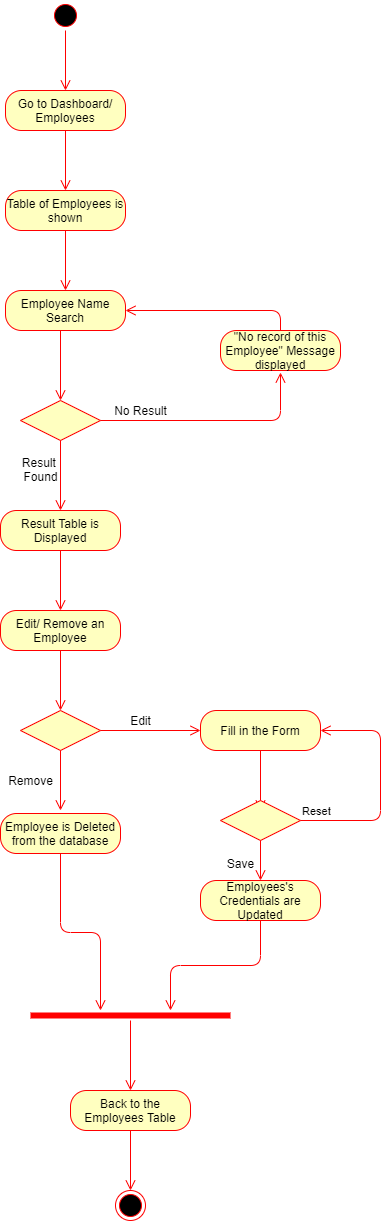

The diagram above was exported from draw.io. Its source (the exported page's mxGraphModel, read from the mxfile embedded in the PNG):
<mxGraphModel dx="782" dy="469" grid="1" gridSize="10" guides="1" tooltips="1" connect="1" arrows="1" fold="1" page="1" pageScale="1" pageWidth="827" pageHeight="1169" math="0" shadow="0">
  <root>
    <mxCell id="0" />
    <mxCell id="1" parent="0" />
    <mxCell id="vAn11ckCFEnfFTK5gUzR-1" value="" style="ellipse;html=1;shape=startState;fillColor=#000000;strokeColor=#ff0000;" parent="1" vertex="1">
      <mxGeometry x="390" y="40" width="30" height="30" as="geometry" />
    </mxCell>
    <mxCell id="vAn11ckCFEnfFTK5gUzR-2" value="" style="edgeStyle=orthogonalEdgeStyle;html=1;verticalAlign=bottom;endArrow=open;endSize=8;strokeColor=#ff0000;" parent="1" source="vAn11ckCFEnfFTK5gUzR-1" edge="1">
      <mxGeometry relative="1" as="geometry">
        <mxPoint x="405" y="130" as="targetPoint" />
      </mxGeometry>
    </mxCell>
    <mxCell id="vAn11ckCFEnfFTK5gUzR-3" value="Go to Dashboard/ Employees" style="rounded=1;whiteSpace=wrap;html=1;arcSize=40;fontColor=#000000;fillColor=#ffffc0;strokeColor=#ff0000;" parent="1" vertex="1">
      <mxGeometry x="345" y="130" width="120" height="40" as="geometry" />
    </mxCell>
    <mxCell id="vAn11ckCFEnfFTK5gUzR-4" value="" style="edgeStyle=orthogonalEdgeStyle;html=1;verticalAlign=bottom;endArrow=open;endSize=8;strokeColor=#ff0000;" parent="1" source="vAn11ckCFEnfFTK5gUzR-3" edge="1">
      <mxGeometry relative="1" as="geometry">
        <mxPoint x="405" y="230" as="targetPoint" />
      </mxGeometry>
    </mxCell>
    <mxCell id="vAn11ckCFEnfFTK5gUzR-5" value="Table of Employees is shown" style="rounded=1;whiteSpace=wrap;html=1;arcSize=40;fontColor=#000000;fillColor=#ffffc0;strokeColor=#ff0000;" parent="1" vertex="1">
      <mxGeometry x="345" y="230" width="120" height="40" as="geometry" />
    </mxCell>
    <mxCell id="vAn11ckCFEnfFTK5gUzR-6" value="" style="edgeStyle=orthogonalEdgeStyle;html=1;verticalAlign=bottom;endArrow=open;endSize=8;strokeColor=#ff0000;" parent="1" source="vAn11ckCFEnfFTK5gUzR-5" edge="1">
      <mxGeometry relative="1" as="geometry">
        <mxPoint x="405" y="330" as="targetPoint" />
      </mxGeometry>
    </mxCell>
    <mxCell id="vAn11ckCFEnfFTK5gUzR-7" value="Employee Name Search" style="rounded=1;whiteSpace=wrap;html=1;arcSize=40;fontColor=#000000;fillColor=#ffffc0;strokeColor=#ff0000;" parent="1" vertex="1">
      <mxGeometry x="345" y="330" width="120" height="40" as="geometry" />
    </mxCell>
    <mxCell id="vAn11ckCFEnfFTK5gUzR-8" value="" style="edgeStyle=orthogonalEdgeStyle;html=1;verticalAlign=bottom;endArrow=open;endSize=8;strokeColor=#ff0000;" parent="1" source="vAn11ckCFEnfFTK5gUzR-7" edge="1">
      <mxGeometry relative="1" as="geometry">
        <mxPoint x="400" y="440" as="targetPoint" />
        <Array as="points">
          <mxPoint x="400" y="440" />
          <mxPoint x="400" y="440" />
        </Array>
      </mxGeometry>
    </mxCell>
    <mxCell id="vAn11ckCFEnfFTK5gUzR-9" value="" style="rhombus;whiteSpace=wrap;html=1;fillColor=#ffffc0;strokeColor=#ff0000;" parent="1" vertex="1">
      <mxGeometry x="360" y="440" width="80" height="40" as="geometry" />
    </mxCell>
    <mxCell id="vAn11ckCFEnfFTK5gUzR-10" value="" style="edgeStyle=orthogonalEdgeStyle;html=1;align=left;verticalAlign=bottom;endArrow=open;endSize=8;strokeColor=#ff0000;" parent="1" source="vAn11ckCFEnfFTK5gUzR-9" edge="1">
      <mxGeometry x="-1" relative="1" as="geometry">
        <mxPoint x="620" y="412" as="targetPoint" />
        <Array as="points">
          <mxPoint x="620" y="460" />
        </Array>
      </mxGeometry>
    </mxCell>
    <mxCell id="vAn11ckCFEnfFTK5gUzR-11" value="" style="edgeStyle=orthogonalEdgeStyle;html=1;align=left;verticalAlign=top;endArrow=open;endSize=8;strokeColor=#ff0000;" parent="1" source="vAn11ckCFEnfFTK5gUzR-9" edge="1">
      <mxGeometry x="1" y="86" relative="1" as="geometry">
        <mxPoint x="400" y="550" as="targetPoint" />
        <mxPoint x="-36" y="70" as="offset" />
      </mxGeometry>
    </mxCell>
    <mxCell id="vAn11ckCFEnfFTK5gUzR-12" value="No Result" style="text;html=1;align=center;verticalAlign=middle;resizable=0;points=[];autosize=1;" parent="1" vertex="1">
      <mxGeometry x="445" y="440" width="70" height="20" as="geometry" />
    </mxCell>
    <mxCell id="vAn11ckCFEnfFTK5gUzR-13" value="Result &lt;br&gt;Found" style="text;html=1;align=center;verticalAlign=middle;resizable=0;points=[];autosize=1;" parent="1" vertex="1">
      <mxGeometry x="355" y="494" width="50" height="30" as="geometry" />
    </mxCell>
    <mxCell id="vAn11ckCFEnfFTK5gUzR-14" value="Result Table is Displayed" style="rounded=1;whiteSpace=wrap;html=1;arcSize=40;fontColor=#000000;fillColor=#ffffc0;strokeColor=#ff0000;" parent="1" vertex="1">
      <mxGeometry x="340" y="550" width="120" height="40" as="geometry" />
    </mxCell>
    <mxCell id="vAn11ckCFEnfFTK5gUzR-15" value="" style="edgeStyle=orthogonalEdgeStyle;html=1;verticalAlign=bottom;endArrow=open;endSize=8;strokeColor=#ff0000;" parent="1" source="vAn11ckCFEnfFTK5gUzR-14" edge="1">
      <mxGeometry relative="1" as="geometry">
        <mxPoint x="400" y="650" as="targetPoint" />
      </mxGeometry>
    </mxCell>
    <mxCell id="vAn11ckCFEnfFTK5gUzR-16" value="&quot;No record of this Employee&quot; Message displayed" style="rounded=1;whiteSpace=wrap;html=1;arcSize=40;fontColor=#000000;fillColor=#ffffc0;strokeColor=#ff0000;" parent="1" vertex="1">
      <mxGeometry x="560" y="370" width="120" height="40" as="geometry" />
    </mxCell>
    <mxCell id="vAn11ckCFEnfFTK5gUzR-20" value="" style="edgeStyle=orthogonalEdgeStyle;html=1;verticalAlign=bottom;endArrow=open;endSize=8;strokeColor=#ff0000;entryX=1;entryY=0.5;entryDx=0;entryDy=0;exitX=0.5;exitY=0;exitDx=0;exitDy=0;" parent="1" source="vAn11ckCFEnfFTK5gUzR-16" target="vAn11ckCFEnfFTK5gUzR-7" edge="1">
      <mxGeometry relative="1" as="geometry">
        <mxPoint x="630" y="470" as="targetPoint" />
        <mxPoint x="620" y="330" as="sourcePoint" />
        <Array as="points">
          <mxPoint x="620" y="350" />
        </Array>
      </mxGeometry>
    </mxCell>
    <mxCell id="vAn11ckCFEnfFTK5gUzR-21" value="Edit/ Remove an Employee" style="rounded=1;whiteSpace=wrap;html=1;arcSize=40;fontColor=#000000;fillColor=#ffffc0;strokeColor=#ff0000;" parent="1" vertex="1">
      <mxGeometry x="340" y="650" width="120" height="40" as="geometry" />
    </mxCell>
    <mxCell id="vAn11ckCFEnfFTK5gUzR-22" value="" style="edgeStyle=orthogonalEdgeStyle;html=1;verticalAlign=bottom;endArrow=open;endSize=8;strokeColor=#ff0000;" parent="1" source="vAn11ckCFEnfFTK5gUzR-21" edge="1">
      <mxGeometry relative="1" as="geometry">
        <mxPoint x="400" y="750" as="targetPoint" />
      </mxGeometry>
    </mxCell>
    <mxCell id="vAn11ckCFEnfFTK5gUzR-23" value="" style="rhombus;whiteSpace=wrap;html=1;fillColor=#ffffc0;strokeColor=#ff0000;" parent="1" vertex="1">
      <mxGeometry x="360" y="750" width="80" height="40" as="geometry" />
    </mxCell>
    <mxCell id="vAn11ckCFEnfFTK5gUzR-24" value="" style="edgeStyle=orthogonalEdgeStyle;html=1;align=left;verticalAlign=bottom;endArrow=open;endSize=8;strokeColor=#ff0000;" parent="1" source="vAn11ckCFEnfFTK5gUzR-23" edge="1">
      <mxGeometry x="-1" relative="1" as="geometry">
        <mxPoint x="540" y="770" as="targetPoint" />
      </mxGeometry>
    </mxCell>
    <mxCell id="vAn11ckCFEnfFTK5gUzR-25" value="" style="edgeStyle=orthogonalEdgeStyle;html=1;align=left;verticalAlign=top;endArrow=open;endSize=8;strokeColor=#ff0000;" parent="1" source="vAn11ckCFEnfFTK5gUzR-23" edge="1">
      <mxGeometry x="-0.3333" y="70" relative="1" as="geometry">
        <mxPoint x="400" y="850" as="targetPoint" />
        <mxPoint as="offset" />
      </mxGeometry>
    </mxCell>
    <mxCell id="vAn11ckCFEnfFTK5gUzR-26" value="Edit" style="text;html=1;align=center;verticalAlign=middle;resizable=0;points=[];autosize=1;" parent="1" vertex="1">
      <mxGeometry x="460" y="750" width="40" height="20" as="geometry" />
    </mxCell>
    <mxCell id="vAn11ckCFEnfFTK5gUzR-27" value="Remove" style="text;html=1;align=center;verticalAlign=middle;resizable=0;points=[];autosize=1;" parent="1" vertex="1">
      <mxGeometry x="340" y="810" width="60" height="20" as="geometry" />
    </mxCell>
    <mxCell id="vAn11ckCFEnfFTK5gUzR-28" value="Fill in the Form" style="rounded=1;whiteSpace=wrap;html=1;arcSize=40;fontColor=#000000;fillColor=#ffffc0;strokeColor=#ff0000;" parent="1" vertex="1">
      <mxGeometry x="540" y="750" width="120" height="40" as="geometry" />
    </mxCell>
    <mxCell id="vAn11ckCFEnfFTK5gUzR-29" value="" style="edgeStyle=orthogonalEdgeStyle;html=1;verticalAlign=bottom;endArrow=open;endSize=8;strokeColor=#ff0000;" parent="1" source="vAn11ckCFEnfFTK5gUzR-28" edge="1">
      <mxGeometry relative="1" as="geometry">
        <mxPoint x="600" y="850" as="targetPoint" />
      </mxGeometry>
    </mxCell>
    <mxCell id="vAn11ckCFEnfFTK5gUzR-30" value="" style="rhombus;whiteSpace=wrap;html=1;fillColor=#ffffc0;strokeColor=#ff0000;" parent="1" vertex="1">
      <mxGeometry x="560" y="840" width="80" height="40" as="geometry" />
    </mxCell>
    <mxCell id="vAn11ckCFEnfFTK5gUzR-31" value="Reset" style="edgeStyle=orthogonalEdgeStyle;html=1;align=left;verticalAlign=bottom;endArrow=open;endSize=8;strokeColor=#ff0000;exitX=1;exitY=0.5;exitDx=0;exitDy=0;entryX=1;entryY=0.5;entryDx=0;entryDy=0;" parent="1" source="vAn11ckCFEnfFTK5gUzR-30" target="vAn11ckCFEnfFTK5gUzR-28" edge="1">
      <mxGeometry x="-1" relative="1" as="geometry">
        <mxPoint x="700" y="770" as="targetPoint" />
        <Array as="points">
          <mxPoint x="720" y="860" />
          <mxPoint x="720" y="770" />
        </Array>
      </mxGeometry>
    </mxCell>
    <mxCell id="vAn11ckCFEnfFTK5gUzR-32" value="" style="edgeStyle=orthogonalEdgeStyle;html=1;align=left;verticalAlign=top;endArrow=open;endSize=8;strokeColor=#ff0000;" parent="1" source="vAn11ckCFEnfFTK5gUzR-30" edge="1">
      <mxGeometry x="-1" relative="1" as="geometry">
        <mxPoint x="600" y="920" as="targetPoint" />
      </mxGeometry>
    </mxCell>
    <mxCell id="vAn11ckCFEnfFTK5gUzR-34" value="Save" style="text;html=1;align=center;verticalAlign=middle;resizable=0;points=[];autosize=1;" parent="1" vertex="1">
      <mxGeometry x="560" y="893" width="40" height="20" as="geometry" />
    </mxCell>
    <mxCell id="vAn11ckCFEnfFTK5gUzR-35" value="Employees's Credentials are Updated" style="rounded=1;whiteSpace=wrap;html=1;arcSize=40;fontColor=#000000;fillColor=#ffffc0;strokeColor=#ff0000;" parent="1" vertex="1">
      <mxGeometry x="540" y="920" width="120" height="40" as="geometry" />
    </mxCell>
    <mxCell id="vAn11ckCFEnfFTK5gUzR-36" value="" style="edgeStyle=orthogonalEdgeStyle;html=1;verticalAlign=bottom;endArrow=open;endSize=8;strokeColor=#ff0000;" parent="1" source="vAn11ckCFEnfFTK5gUzR-35" target="vAn11ckCFEnfFTK5gUzR-39" edge="1">
      <mxGeometry relative="1" as="geometry">
        <mxPoint x="600" y="1020" as="targetPoint" />
        <Array as="points">
          <mxPoint x="600" y="1005" />
          <mxPoint x="510" y="1005" />
        </Array>
      </mxGeometry>
    </mxCell>
    <mxCell id="vAn11ckCFEnfFTK5gUzR-37" value="Employee is Deleted from the database" style="rounded=1;whiteSpace=wrap;html=1;arcSize=40;fontColor=#000000;fillColor=#ffffc0;strokeColor=#ff0000;" parent="1" vertex="1">
      <mxGeometry x="340" y="853" width="120" height="40" as="geometry" />
    </mxCell>
    <mxCell id="vAn11ckCFEnfFTK5gUzR-38" value="" style="edgeStyle=orthogonalEdgeStyle;html=1;verticalAlign=bottom;endArrow=open;endSize=8;strokeColor=#ff0000;" parent="1" source="vAn11ckCFEnfFTK5gUzR-37" target="vAn11ckCFEnfFTK5gUzR-39" edge="1">
      <mxGeometry relative="1" as="geometry">
        <mxPoint x="460" y="1050" as="targetPoint" />
        <Array as="points">
          <mxPoint x="400" y="972" />
          <mxPoint x="440" y="972" />
        </Array>
      </mxGeometry>
    </mxCell>
    <mxCell id="vAn11ckCFEnfFTK5gUzR-39" value="" style="shape=line;html=1;strokeWidth=6;strokeColor=#ff0000;" parent="1" vertex="1">
      <mxGeometry x="370" y="1050" width="200" height="10" as="geometry" />
    </mxCell>
    <mxCell id="vAn11ckCFEnfFTK5gUzR-40" value="" style="edgeStyle=orthogonalEdgeStyle;html=1;verticalAlign=bottom;endArrow=open;endSize=8;strokeColor=#ff0000;" parent="1" source="vAn11ckCFEnfFTK5gUzR-39" edge="1">
      <mxGeometry relative="1" as="geometry">
        <mxPoint x="470" y="1130" as="targetPoint" />
      </mxGeometry>
    </mxCell>
    <mxCell id="vAn11ckCFEnfFTK5gUzR-42" value="Back to the Employees Table" style="rounded=1;whiteSpace=wrap;html=1;arcSize=40;fontColor=#000000;fillColor=#ffffc0;strokeColor=#ff0000;" parent="1" vertex="1">
      <mxGeometry x="410" y="1130" width="120" height="40" as="geometry" />
    </mxCell>
    <mxCell id="vAn11ckCFEnfFTK5gUzR-43" value="" style="edgeStyle=orthogonalEdgeStyle;html=1;verticalAlign=bottom;endArrow=open;endSize=8;strokeColor=#ff0000;" parent="1" source="vAn11ckCFEnfFTK5gUzR-42" edge="1">
      <mxGeometry relative="1" as="geometry">
        <mxPoint x="470" y="1230" as="targetPoint" />
      </mxGeometry>
    </mxCell>
    <mxCell id="vAn11ckCFEnfFTK5gUzR-44" value="" style="ellipse;html=1;shape=endState;fillColor=#000000;strokeColor=#ff0000;" parent="1" vertex="1">
      <mxGeometry x="455" y="1230" width="30" height="30" as="geometry" />
    </mxCell>
  </root>
</mxGraphModel>